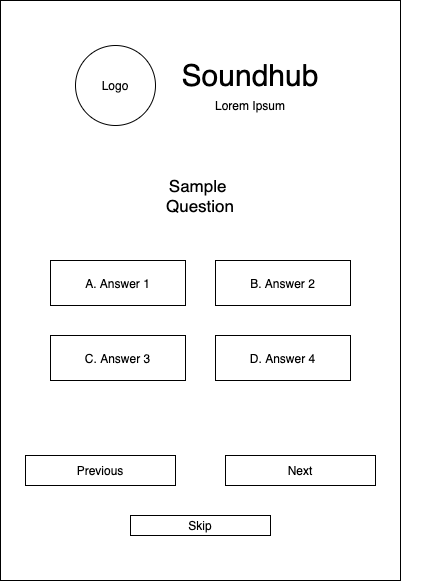

The diagram above was exported from draw.io. Its source (the exported page's mxGraphModel, read from the mxfile embedded in the PNG):
<mxGraphModel dx="1186" dy="455" grid="1" gridSize="10" guides="1" tooltips="1" connect="1" arrows="1" fold="1" page="1" pageScale="1" pageWidth="850" pageHeight="1100" math="0" shadow="0">
  <root>
    <mxCell id="aUFYLfdNP9sJ_zpKBZL0-0" />
    <mxCell id="aUFYLfdNP9sJ_zpKBZL0-1" parent="aUFYLfdNP9sJ_zpKBZL0-0" />
    <mxCell id="aUFYLfdNP9sJ_zpKBZL0-2" value="" style="rounded=0;whiteSpace=wrap;html=1;" parent="aUFYLfdNP9sJ_zpKBZL0-1" vertex="1">
      <mxGeometry x="225" y="115" width="400" height="580" as="geometry" />
    </mxCell>
    <mxCell id="aUFYLfdNP9sJ_zpKBZL0-4" value="&lt;font style=&quot;font-size: 30px&quot;&gt;Soundhub&lt;/font&gt;" style="text;html=1;strokeColor=none;fillColor=none;align=center;verticalAlign=middle;whiteSpace=wrap;rounded=0;" parent="aUFYLfdNP9sJ_zpKBZL0-1" vertex="1">
      <mxGeometry x="455" y="180" width="40" height="20" as="geometry" />
    </mxCell>
    <mxCell id="aUFYLfdNP9sJ_zpKBZL0-5" value="Lorem Ipsum" style="text;html=1;strokeColor=none;fillColor=none;align=center;verticalAlign=middle;whiteSpace=wrap;rounded=0;" parent="aUFYLfdNP9sJ_zpKBZL0-1" vertex="1">
      <mxGeometry x="280" y="210" width="390" height="20" as="geometry" />
    </mxCell>
    <mxCell id="aUFYLfdNP9sJ_zpKBZL0-6" value="Logo" style="ellipse;whiteSpace=wrap;html=1;aspect=fixed;" parent="aUFYLfdNP9sJ_zpKBZL0-1" vertex="1">
      <mxGeometry x="300" y="160" width="80" height="80" as="geometry" />
    </mxCell>
    <mxCell id="aUFYLfdNP9sJ_zpKBZL0-8" value="A. Answer 1" style="rounded=0;whiteSpace=wrap;html=1;" parent="aUFYLfdNP9sJ_zpKBZL0-1" vertex="1">
      <mxGeometry x="275" y="375" width="135" height="45" as="geometry" />
    </mxCell>
    <mxCell id="aUFYLfdNP9sJ_zpKBZL0-10" value="B. Answer 2" style="rounded=0;whiteSpace=wrap;html=1;" parent="aUFYLfdNP9sJ_zpKBZL0-1" vertex="1">
      <mxGeometry x="440" y="375" width="135" height="45" as="geometry" />
    </mxCell>
    <mxCell id="aUFYLfdNP9sJ_zpKBZL0-11" value="C. Answer 3" style="rounded=0;whiteSpace=wrap;html=1;" parent="aUFYLfdNP9sJ_zpKBZL0-1" vertex="1">
      <mxGeometry x="275" y="450" width="135" height="45" as="geometry" />
    </mxCell>
    <mxCell id="aUFYLfdNP9sJ_zpKBZL0-12" value="D. Answer 4" style="rounded=0;whiteSpace=wrap;html=1;" parent="aUFYLfdNP9sJ_zpKBZL0-1" vertex="1">
      <mxGeometry x="440" y="450" width="135" height="45" as="geometry" />
    </mxCell>
    <mxCell id="aUFYLfdNP9sJ_zpKBZL0-13" value="Previous" style="rounded=0;whiteSpace=wrap;html=1;" parent="aUFYLfdNP9sJ_zpKBZL0-1" vertex="1">
      <mxGeometry x="250" y="570" width="150" height="30" as="geometry" />
    </mxCell>
    <mxCell id="aUFYLfdNP9sJ_zpKBZL0-14" value="Next" style="rounded=0;whiteSpace=wrap;html=1;" parent="aUFYLfdNP9sJ_zpKBZL0-1" vertex="1">
      <mxGeometry x="450" y="570" width="150" height="30" as="geometry" />
    </mxCell>
    <mxCell id="aUFYLfdNP9sJ_zpKBZL0-15" value="Skip" style="rounded=0;whiteSpace=wrap;html=1;" parent="aUFYLfdNP9sJ_zpKBZL0-1" vertex="1">
      <mxGeometry x="355" y="630" width="140" height="20" as="geometry" />
    </mxCell>
    <mxCell id="mA88gTNlxn1ATLZ3ByHX-0" value="&lt;font style=&quot;font-size: 17px&quot;&gt;Sample &lt;br&gt;Question&lt;/font&gt;" style="text;html=1;strokeColor=none;fillColor=none;align=center;verticalAlign=middle;whiteSpace=wrap;rounded=0;" parent="aUFYLfdNP9sJ_zpKBZL0-1" vertex="1">
      <mxGeometry x="350" y="300" width="150" height="20" as="geometry" />
    </mxCell>
  </root>
</mxGraphModel>